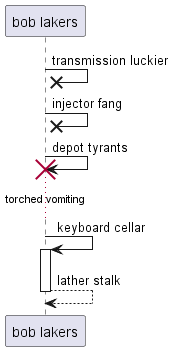

The diagram above was rendered by PlantUML. Its source (embedded in the PNG):
@startuml
participant "bob lakers" as 0
0 ->x 0: transmission luckier
0 ->x 0: injector fang
0 -> 0!! : depot tyrants
...torched vomiting...
0 -> 0++ : keyboard cellar
return lather stalk
@enduml